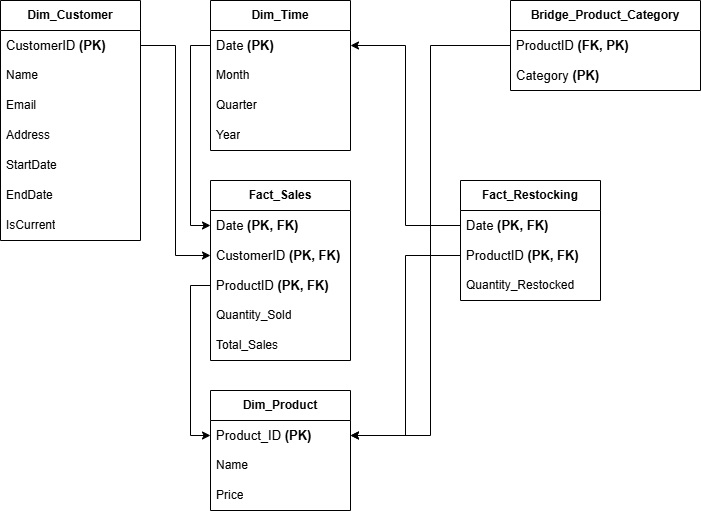

The diagram above was exported from draw.io. Its source (the exported page's mxGraphModel, read from the mxfile embedded in the PNG):
<mxGraphModel dx="1213" dy="764" grid="1" gridSize="10" guides="1" tooltips="1" connect="1" arrows="1" fold="1" page="1" pageScale="1" pageWidth="827" pageHeight="1169" math="0" shadow="0">
  <root>
    <mxCell id="0" />
    <mxCell id="1" parent="0" />
    <mxCell id="qWQkdjZ5Y740RFHdvfB2-15" value="&lt;span style=&quot;font-weight: 700;&quot;&gt;Dim_Customer&lt;/span&gt;" style="swimlane;fontStyle=0;childLayout=stackLayout;horizontal=1;startSize=30;horizontalStack=0;resizeParent=1;resizeParentMax=0;resizeLast=0;collapsible=1;marginBottom=0;whiteSpace=wrap;html=1;" parent="1" vertex="1">
      <mxGeometry x="40" y="40" width="140" height="240" as="geometry" />
    </mxCell>
    <mxCell id="qWQkdjZ5Y740RFHdvfB2-16" value="&lt;span style=&quot;font-family: -apple-system, BlinkMacSystemFont, Roboto, &amp;quot;Helvetica Neue&amp;quot;, Geneva, &amp;quot;Noto Sans Armenian&amp;quot;, &amp;quot;Noto Sans Bengali&amp;quot;, &amp;quot;Noto Sans Cherokee&amp;quot;, &amp;quot;Noto Sans Devanagari&amp;quot;, &amp;quot;Noto Sans Ethiopic&amp;quot;, &amp;quot;Noto Sans Georgian&amp;quot;, &amp;quot;Noto Sans Hebrew&amp;quot;, &amp;quot;Noto Sans Kannada&amp;quot;, &amp;quot;Noto Sans Khmer&amp;quot;, &amp;quot;Noto Sans Lao&amp;quot;, &amp;quot;Noto Sans Osmanya&amp;quot;, &amp;quot;Noto Sans Tamil&amp;quot;, &amp;quot;Noto Sans Telugu&amp;quot;, &amp;quot;Noto Sans Thai&amp;quot;, arial, Tahoma, verdana, sans-serif; font-size: 13px; white-space-collapse: break-spaces; background-color: rgb(255, 255, 255);&quot;&gt;CustomerID &lt;b&gt;(PK)&lt;/b&gt;&lt;/span&gt;" style="text;strokeColor=none;fillColor=none;align=left;verticalAlign=middle;spacingLeft=4;spacingRight=4;overflow=hidden;points=[[0,0.5],[1,0.5]];portConstraint=eastwest;rotatable=0;whiteSpace=wrap;html=1;" parent="qWQkdjZ5Y740RFHdvfB2-15" vertex="1">
      <mxGeometry y="30" width="140" height="30" as="geometry" />
    </mxCell>
    <mxCell id="qWQkdjZ5Y740RFHdvfB2-17" value="&lt;span style=&quot;text-align: center; text-wrap-mode: nowrap;&quot;&gt;Name&lt;/span&gt;" style="text;strokeColor=none;fillColor=none;align=left;verticalAlign=middle;spacingLeft=4;spacingRight=4;overflow=hidden;points=[[0,0.5],[1,0.5]];portConstraint=eastwest;rotatable=0;whiteSpace=wrap;html=1;" parent="qWQkdjZ5Y740RFHdvfB2-15" vertex="1">
      <mxGeometry y="60" width="140" height="30" as="geometry" />
    </mxCell>
    <mxCell id="qWQkdjZ5Y740RFHdvfB2-18" value="&lt;span style=&quot;text-align: center; text-wrap-mode: nowrap;&quot;&gt;Email&lt;/span&gt;" style="text;strokeColor=none;fillColor=none;align=left;verticalAlign=middle;spacingLeft=4;spacingRight=4;overflow=hidden;points=[[0,0.5],[1,0.5]];portConstraint=eastwest;rotatable=0;whiteSpace=wrap;html=1;" parent="qWQkdjZ5Y740RFHdvfB2-15" vertex="1">
      <mxGeometry y="90" width="140" height="30" as="geometry" />
    </mxCell>
    <mxCell id="qWQkdjZ5Y740RFHdvfB2-19" value="&lt;span style=&quot;text-align: center; text-wrap-mode: nowrap;&quot;&gt;Address&lt;/span&gt;" style="text;strokeColor=none;fillColor=none;align=left;verticalAlign=middle;spacingLeft=4;spacingRight=4;overflow=hidden;points=[[0,0.5],[1,0.5]];portConstraint=eastwest;rotatable=0;whiteSpace=wrap;html=1;" parent="qWQkdjZ5Y740RFHdvfB2-15" vertex="1">
      <mxGeometry y="120" width="140" height="30" as="geometry" />
    </mxCell>
    <mxCell id="qWQkdjZ5Y740RFHdvfB2-20" value="&lt;span style=&quot;text-align: center; text-wrap-mode: nowrap;&quot;&gt;StartDate&lt;/span&gt;" style="text;strokeColor=none;fillColor=none;align=left;verticalAlign=middle;spacingLeft=4;spacingRight=4;overflow=hidden;points=[[0,0.5],[1,0.5]];portConstraint=eastwest;rotatable=0;whiteSpace=wrap;html=1;" parent="qWQkdjZ5Y740RFHdvfB2-15" vertex="1">
      <mxGeometry y="150" width="140" height="30" as="geometry" />
    </mxCell>
    <mxCell id="qWQkdjZ5Y740RFHdvfB2-21" value="EndDate" style="text;strokeColor=none;fillColor=none;align=left;verticalAlign=middle;spacingLeft=4;spacingRight=4;overflow=hidden;points=[[0,0.5],[1,0.5]];portConstraint=eastwest;rotatable=0;whiteSpace=wrap;html=1;" parent="qWQkdjZ5Y740RFHdvfB2-15" vertex="1">
      <mxGeometry y="180" width="140" height="30" as="geometry" />
    </mxCell>
    <mxCell id="qWQkdjZ5Y740RFHdvfB2-42" value="IsCurrent" style="text;strokeColor=none;fillColor=none;align=left;verticalAlign=middle;spacingLeft=4;spacingRight=4;overflow=hidden;points=[[0,0.5],[1,0.5]];portConstraint=eastwest;rotatable=0;whiteSpace=wrap;html=1;" parent="qWQkdjZ5Y740RFHdvfB2-15" vertex="1">
      <mxGeometry y="210" width="140" height="30" as="geometry" />
    </mxCell>
    <mxCell id="qWQkdjZ5Y740RFHdvfB2-22" value="&lt;span style=&quot;font-weight: 700;&quot;&gt;Dim_Time&lt;/span&gt;" style="swimlane;fontStyle=0;childLayout=stackLayout;horizontal=1;startSize=30;horizontalStack=0;resizeParent=1;resizeParentMax=0;resizeLast=0;collapsible=1;marginBottom=0;whiteSpace=wrap;html=1;" parent="1" vertex="1">
      <mxGeometry x="250" y="40" width="140" height="150" as="geometry" />
    </mxCell>
    <mxCell id="qWQkdjZ5Y740RFHdvfB2-23" value="&lt;span style=&quot;font-family: -apple-system, BlinkMacSystemFont, Roboto, &amp;quot;Helvetica Neue&amp;quot;, Geneva, &amp;quot;Noto Sans Armenian&amp;quot;, &amp;quot;Noto Sans Bengali&amp;quot;, &amp;quot;Noto Sans Cherokee&amp;quot;, &amp;quot;Noto Sans Devanagari&amp;quot;, &amp;quot;Noto Sans Ethiopic&amp;quot;, &amp;quot;Noto Sans Georgian&amp;quot;, &amp;quot;Noto Sans Hebrew&amp;quot;, &amp;quot;Noto Sans Kannada&amp;quot;, &amp;quot;Noto Sans Khmer&amp;quot;, &amp;quot;Noto Sans Lao&amp;quot;, &amp;quot;Noto Sans Osmanya&amp;quot;, &amp;quot;Noto Sans Tamil&amp;quot;, &amp;quot;Noto Sans Telugu&amp;quot;, &amp;quot;Noto Sans Thai&amp;quot;, arial, Tahoma, verdana, sans-serif; font-size: 13px; white-space-collapse: break-spaces; background-color: rgb(255, 255, 255);&quot;&gt;Date &lt;b&gt;(PK)&lt;/b&gt;&lt;/span&gt;" style="text;strokeColor=none;fillColor=none;align=left;verticalAlign=middle;spacingLeft=4;spacingRight=4;overflow=hidden;points=[[0,0.5],[1,0.5]];portConstraint=eastwest;rotatable=0;whiteSpace=wrap;html=1;" parent="qWQkdjZ5Y740RFHdvfB2-22" vertex="1">
      <mxGeometry y="30" width="140" height="30" as="geometry" />
    </mxCell>
    <mxCell id="qWQkdjZ5Y740RFHdvfB2-24" value="Month" style="text;strokeColor=none;fillColor=none;align=left;verticalAlign=middle;spacingLeft=4;spacingRight=4;overflow=hidden;points=[[0,0.5],[1,0.5]];portConstraint=eastwest;rotatable=0;whiteSpace=wrap;html=1;" parent="qWQkdjZ5Y740RFHdvfB2-22" vertex="1">
      <mxGeometry y="60" width="140" height="30" as="geometry" />
    </mxCell>
    <mxCell id="qWQkdjZ5Y740RFHdvfB2-25" value="Quarter" style="text;strokeColor=none;fillColor=none;align=left;verticalAlign=middle;spacingLeft=4;spacingRight=4;overflow=hidden;points=[[0,0.5],[1,0.5]];portConstraint=eastwest;rotatable=0;whiteSpace=wrap;html=1;" parent="qWQkdjZ5Y740RFHdvfB2-22" vertex="1">
      <mxGeometry y="90" width="140" height="30" as="geometry" />
    </mxCell>
    <mxCell id="qWQkdjZ5Y740RFHdvfB2-43" value="Year" style="text;strokeColor=none;fillColor=none;align=left;verticalAlign=middle;spacingLeft=4;spacingRight=4;overflow=hidden;points=[[0,0.5],[1,0.5]];portConstraint=eastwest;rotatable=0;whiteSpace=wrap;html=1;" parent="qWQkdjZ5Y740RFHdvfB2-22" vertex="1">
      <mxGeometry y="120" width="140" height="30" as="geometry" />
    </mxCell>
    <mxCell id="qWQkdjZ5Y740RFHdvfB2-26" value="&lt;span style=&quot;font-weight: 700;&quot;&gt;Dim_Product&lt;/span&gt;" style="swimlane;fontStyle=0;childLayout=stackLayout;horizontal=1;startSize=30;horizontalStack=0;resizeParent=1;resizeParentMax=0;resizeLast=0;collapsible=1;marginBottom=0;whiteSpace=wrap;html=1;" parent="1" vertex="1">
      <mxGeometry x="250" y="430" width="140" height="120" as="geometry" />
    </mxCell>
    <mxCell id="qWQkdjZ5Y740RFHdvfB2-27" value="&lt;span style=&quot;font-family: -apple-system, BlinkMacSystemFont, Roboto, &amp;quot;Helvetica Neue&amp;quot;, Geneva, &amp;quot;Noto Sans Armenian&amp;quot;, &amp;quot;Noto Sans Bengali&amp;quot;, &amp;quot;Noto Sans Cherokee&amp;quot;, &amp;quot;Noto Sans Devanagari&amp;quot;, &amp;quot;Noto Sans Ethiopic&amp;quot;, &amp;quot;Noto Sans Georgian&amp;quot;, &amp;quot;Noto Sans Hebrew&amp;quot;, &amp;quot;Noto Sans Kannada&amp;quot;, &amp;quot;Noto Sans Khmer&amp;quot;, &amp;quot;Noto Sans Lao&amp;quot;, &amp;quot;Noto Sans Osmanya&amp;quot;, &amp;quot;Noto Sans Tamil&amp;quot;, &amp;quot;Noto Sans Telugu&amp;quot;, &amp;quot;Noto Sans Thai&amp;quot;, arial, Tahoma, verdana, sans-serif; font-size: 13px; white-space-collapse: break-spaces; background-color: rgb(255, 255, 255);&quot;&gt;Product_ID &lt;b&gt;(PK)&lt;/b&gt;&lt;/span&gt;" style="text;strokeColor=none;fillColor=none;align=left;verticalAlign=middle;spacingLeft=4;spacingRight=4;overflow=hidden;points=[[0,0.5],[1,0.5]];portConstraint=eastwest;rotatable=0;whiteSpace=wrap;html=1;" parent="qWQkdjZ5Y740RFHdvfB2-26" vertex="1">
      <mxGeometry y="30" width="140" height="30" as="geometry" />
    </mxCell>
    <mxCell id="qWQkdjZ5Y740RFHdvfB2-28" value="Name" style="text;strokeColor=none;fillColor=none;align=left;verticalAlign=middle;spacingLeft=4;spacingRight=4;overflow=hidden;points=[[0,0.5],[1,0.5]];portConstraint=eastwest;rotatable=0;whiteSpace=wrap;html=1;" parent="qWQkdjZ5Y740RFHdvfB2-26" vertex="1">
      <mxGeometry y="60" width="140" height="30" as="geometry" />
    </mxCell>
    <mxCell id="qWQkdjZ5Y740RFHdvfB2-29" value="Price" style="text;strokeColor=none;fillColor=none;align=left;verticalAlign=middle;spacingLeft=4;spacingRight=4;overflow=hidden;points=[[0,0.5],[1,0.5]];portConstraint=eastwest;rotatable=0;whiteSpace=wrap;html=1;" parent="qWQkdjZ5Y740RFHdvfB2-26" vertex="1">
      <mxGeometry y="90" width="140" height="30" as="geometry" />
    </mxCell>
    <mxCell id="qWQkdjZ5Y740RFHdvfB2-30" value="&lt;span style=&quot;font-weight: 700;&quot;&gt;Fact_Sales&lt;/span&gt;" style="swimlane;fontStyle=0;childLayout=stackLayout;horizontal=1;startSize=30;horizontalStack=0;resizeParent=1;resizeParentMax=0;resizeLast=0;collapsible=1;marginBottom=0;whiteSpace=wrap;html=1;" parent="1" vertex="1">
      <mxGeometry x="250" y="220" width="140" height="180" as="geometry" />
    </mxCell>
    <mxCell id="qWQkdjZ5Y740RFHdvfB2-31" value="&lt;span style=&quot;font-family: -apple-system, BlinkMacSystemFont, Roboto, &amp;quot;Helvetica Neue&amp;quot;, Geneva, &amp;quot;Noto Sans Armenian&amp;quot;, &amp;quot;Noto Sans Bengali&amp;quot;, &amp;quot;Noto Sans Cherokee&amp;quot;, &amp;quot;Noto Sans Devanagari&amp;quot;, &amp;quot;Noto Sans Ethiopic&amp;quot;, &amp;quot;Noto Sans Georgian&amp;quot;, &amp;quot;Noto Sans Hebrew&amp;quot;, &amp;quot;Noto Sans Kannada&amp;quot;, &amp;quot;Noto Sans Khmer&amp;quot;, &amp;quot;Noto Sans Lao&amp;quot;, &amp;quot;Noto Sans Osmanya&amp;quot;, &amp;quot;Noto Sans Tamil&amp;quot;, &amp;quot;Noto Sans Telugu&amp;quot;, &amp;quot;Noto Sans Thai&amp;quot;, arial, Tahoma, verdana, sans-serif; font-size: 13px; white-space-collapse: break-spaces; background-color: rgb(255, 255, 255);&quot;&gt;Date &lt;b&gt;(PK, FK)&lt;/b&gt;&lt;/span&gt;" style="text;strokeColor=none;fillColor=none;align=left;verticalAlign=middle;spacingLeft=4;spacingRight=4;overflow=hidden;points=[[0,0.5],[1,0.5]];portConstraint=eastwest;rotatable=0;whiteSpace=wrap;html=1;" parent="qWQkdjZ5Y740RFHdvfB2-30" vertex="1">
      <mxGeometry y="30" width="140" height="30" as="geometry" />
    </mxCell>
    <mxCell id="qWQkdjZ5Y740RFHdvfB2-32" value="&lt;span style=&quot;font-family: -apple-system, BlinkMacSystemFont, Roboto, &amp;quot;Helvetica Neue&amp;quot;, Geneva, &amp;quot;Noto Sans Armenian&amp;quot;, &amp;quot;Noto Sans Bengali&amp;quot;, &amp;quot;Noto Sans Cherokee&amp;quot;, &amp;quot;Noto Sans Devanagari&amp;quot;, &amp;quot;Noto Sans Ethiopic&amp;quot;, &amp;quot;Noto Sans Georgian&amp;quot;, &amp;quot;Noto Sans Hebrew&amp;quot;, &amp;quot;Noto Sans Kannada&amp;quot;, &amp;quot;Noto Sans Khmer&amp;quot;, &amp;quot;Noto Sans Lao&amp;quot;, &amp;quot;Noto Sans Osmanya&amp;quot;, &amp;quot;Noto Sans Tamil&amp;quot;, &amp;quot;Noto Sans Telugu&amp;quot;, &amp;quot;Noto Sans Thai&amp;quot;, arial, Tahoma, verdana, sans-serif; font-size: 13px; white-space-collapse: break-spaces; background-color: rgb(255, 255, 255);&quot;&gt;CustomerID &lt;b&gt;(PK, FK)&lt;/b&gt;&lt;/span&gt;" style="text;strokeColor=none;fillColor=none;align=left;verticalAlign=middle;spacingLeft=4;spacingRight=4;overflow=hidden;points=[[0,0.5],[1,0.5]];portConstraint=eastwest;rotatable=0;whiteSpace=wrap;html=1;" parent="qWQkdjZ5Y740RFHdvfB2-30" vertex="1">
      <mxGeometry y="60" width="140" height="30" as="geometry" />
    </mxCell>
    <mxCell id="qWQkdjZ5Y740RFHdvfB2-33" value="&lt;span style=&quot;font-family: -apple-system, BlinkMacSystemFont, Roboto, &amp;quot;Helvetica Neue&amp;quot;, Geneva, &amp;quot;Noto Sans Armenian&amp;quot;, &amp;quot;Noto Sans Bengali&amp;quot;, &amp;quot;Noto Sans Cherokee&amp;quot;, &amp;quot;Noto Sans Devanagari&amp;quot;, &amp;quot;Noto Sans Ethiopic&amp;quot;, &amp;quot;Noto Sans Georgian&amp;quot;, &amp;quot;Noto Sans Hebrew&amp;quot;, &amp;quot;Noto Sans Kannada&amp;quot;, &amp;quot;Noto Sans Khmer&amp;quot;, &amp;quot;Noto Sans Lao&amp;quot;, &amp;quot;Noto Sans Osmanya&amp;quot;, &amp;quot;Noto Sans Tamil&amp;quot;, &amp;quot;Noto Sans Telugu&amp;quot;, &amp;quot;Noto Sans Thai&amp;quot;, arial, Tahoma, verdana, sans-serif; font-size: 13px; white-space-collapse: break-spaces; background-color: rgb(255, 255, 255);&quot;&gt;ProductID &lt;b&gt;(PK, FK)&lt;/b&gt;&lt;/span&gt;" style="text;strokeColor=none;fillColor=none;align=left;verticalAlign=middle;spacingLeft=4;spacingRight=4;overflow=hidden;points=[[0,0.5],[1,0.5]];portConstraint=eastwest;rotatable=0;whiteSpace=wrap;html=1;" parent="qWQkdjZ5Y740RFHdvfB2-30" vertex="1">
      <mxGeometry y="90" width="140" height="30" as="geometry" />
    </mxCell>
    <mxCell id="qWQkdjZ5Y740RFHdvfB2-44" value="Quantity_Sold" style="text;strokeColor=none;fillColor=none;align=left;verticalAlign=middle;spacingLeft=4;spacingRight=4;overflow=hidden;points=[[0,0.5],[1,0.5]];portConstraint=eastwest;rotatable=0;whiteSpace=wrap;html=1;" parent="qWQkdjZ5Y740RFHdvfB2-30" vertex="1">
      <mxGeometry y="120" width="140" height="30" as="geometry" />
    </mxCell>
    <mxCell id="qWQkdjZ5Y740RFHdvfB2-45" value="Total_Sales" style="text;strokeColor=none;fillColor=none;align=left;verticalAlign=middle;spacingLeft=4;spacingRight=4;overflow=hidden;points=[[0,0.5],[1,0.5]];portConstraint=eastwest;rotatable=0;whiteSpace=wrap;html=1;" parent="qWQkdjZ5Y740RFHdvfB2-30" vertex="1">
      <mxGeometry y="150" width="140" height="30" as="geometry" />
    </mxCell>
    <mxCell id="qWQkdjZ5Y740RFHdvfB2-34" value="&lt;b&gt;Fact_Restocking&lt;/b&gt;" style="swimlane;fontStyle=0;childLayout=stackLayout;horizontal=1;startSize=30;horizontalStack=0;resizeParent=1;resizeParentMax=0;resizeLast=0;collapsible=1;marginBottom=0;whiteSpace=wrap;html=1;" parent="1" vertex="1">
      <mxGeometry x="500" y="220" width="140" height="120" as="geometry" />
    </mxCell>
    <mxCell id="qWQkdjZ5Y740RFHdvfB2-35" value="&lt;span style=&quot;font-family: -apple-system, BlinkMacSystemFont, Roboto, &amp;quot;Helvetica Neue&amp;quot;, Geneva, &amp;quot;Noto Sans Armenian&amp;quot;, &amp;quot;Noto Sans Bengali&amp;quot;, &amp;quot;Noto Sans Cherokee&amp;quot;, &amp;quot;Noto Sans Devanagari&amp;quot;, &amp;quot;Noto Sans Ethiopic&amp;quot;, &amp;quot;Noto Sans Georgian&amp;quot;, &amp;quot;Noto Sans Hebrew&amp;quot;, &amp;quot;Noto Sans Kannada&amp;quot;, &amp;quot;Noto Sans Khmer&amp;quot;, &amp;quot;Noto Sans Lao&amp;quot;, &amp;quot;Noto Sans Osmanya&amp;quot;, &amp;quot;Noto Sans Tamil&amp;quot;, &amp;quot;Noto Sans Telugu&amp;quot;, &amp;quot;Noto Sans Thai&amp;quot;, arial, Tahoma, verdana, sans-serif; font-size: 13px; white-space-collapse: break-spaces; background-color: rgb(255, 255, 255);&quot;&gt;Date &lt;b&gt;(PK, FK)&lt;/b&gt;&lt;/span&gt;" style="text;strokeColor=none;fillColor=none;align=left;verticalAlign=middle;spacingLeft=4;spacingRight=4;overflow=hidden;points=[[0,0.5],[1,0.5]];portConstraint=eastwest;rotatable=0;whiteSpace=wrap;html=1;" parent="qWQkdjZ5Y740RFHdvfB2-34" vertex="1">
      <mxGeometry y="30" width="140" height="30" as="geometry" />
    </mxCell>
    <mxCell id="qWQkdjZ5Y740RFHdvfB2-36" value="&lt;span style=&quot;font-family: -apple-system, BlinkMacSystemFont, Roboto, &amp;quot;Helvetica Neue&amp;quot;, Geneva, &amp;quot;Noto Sans Armenian&amp;quot;, &amp;quot;Noto Sans Bengali&amp;quot;, &amp;quot;Noto Sans Cherokee&amp;quot;, &amp;quot;Noto Sans Devanagari&amp;quot;, &amp;quot;Noto Sans Ethiopic&amp;quot;, &amp;quot;Noto Sans Georgian&amp;quot;, &amp;quot;Noto Sans Hebrew&amp;quot;, &amp;quot;Noto Sans Kannada&amp;quot;, &amp;quot;Noto Sans Khmer&amp;quot;, &amp;quot;Noto Sans Lao&amp;quot;, &amp;quot;Noto Sans Osmanya&amp;quot;, &amp;quot;Noto Sans Tamil&amp;quot;, &amp;quot;Noto Sans Telugu&amp;quot;, &amp;quot;Noto Sans Thai&amp;quot;, arial, Tahoma, verdana, sans-serif; font-size: 13px; white-space-collapse: break-spaces; background-color: rgb(255, 255, 255);&quot;&gt;ProductID&lt;b&gt; (PK, FK)&lt;/b&gt;&lt;/span&gt;" style="text;strokeColor=none;fillColor=none;align=left;verticalAlign=middle;spacingLeft=4;spacingRight=4;overflow=hidden;points=[[0,0.5],[1,0.5]];portConstraint=eastwest;rotatable=0;whiteSpace=wrap;html=1;" parent="qWQkdjZ5Y740RFHdvfB2-34" vertex="1">
      <mxGeometry y="60" width="140" height="30" as="geometry" />
    </mxCell>
    <mxCell id="qWQkdjZ5Y740RFHdvfB2-46" value="Quantity_Restocked" style="text;strokeColor=none;fillColor=none;align=left;verticalAlign=middle;spacingLeft=4;spacingRight=4;overflow=hidden;points=[[0,0.5],[1,0.5]];portConstraint=eastwest;rotatable=0;whiteSpace=wrap;html=1;" parent="qWQkdjZ5Y740RFHdvfB2-34" vertex="1">
      <mxGeometry y="90" width="140" height="30" as="geometry" />
    </mxCell>
    <mxCell id="qWQkdjZ5Y740RFHdvfB2-38" value="&lt;b&gt;Bridge_Product_Category&lt;/b&gt;" style="swimlane;fontStyle=0;childLayout=stackLayout;horizontal=1;startSize=30;horizontalStack=0;resizeParent=1;resizeParentMax=0;resizeLast=0;collapsible=1;marginBottom=0;whiteSpace=wrap;html=1;" parent="1" vertex="1">
      <mxGeometry x="550" y="40" width="190" height="90" as="geometry" />
    </mxCell>
    <mxCell id="qWQkdjZ5Y740RFHdvfB2-39" value="&lt;span style=&quot;font-family: -apple-system, BlinkMacSystemFont, Roboto, &amp;quot;Helvetica Neue&amp;quot;, Geneva, &amp;quot;Noto Sans Armenian&amp;quot;, &amp;quot;Noto Sans Bengali&amp;quot;, &amp;quot;Noto Sans Cherokee&amp;quot;, &amp;quot;Noto Sans Devanagari&amp;quot;, &amp;quot;Noto Sans Ethiopic&amp;quot;, &amp;quot;Noto Sans Georgian&amp;quot;, &amp;quot;Noto Sans Hebrew&amp;quot;, &amp;quot;Noto Sans Kannada&amp;quot;, &amp;quot;Noto Sans Khmer&amp;quot;, &amp;quot;Noto Sans Lao&amp;quot;, &amp;quot;Noto Sans Osmanya&amp;quot;, &amp;quot;Noto Sans Tamil&amp;quot;, &amp;quot;Noto Sans Telugu&amp;quot;, &amp;quot;Noto Sans Thai&amp;quot;, arial, Tahoma, verdana, sans-serif; font-size: 13px; white-space-collapse: break-spaces; background-color: rgb(255, 255, 255);&quot;&gt;ProductID &lt;b&gt;(FK, PK)&lt;/b&gt;&lt;/span&gt;" style="text;strokeColor=none;fillColor=none;align=left;verticalAlign=middle;spacingLeft=4;spacingRight=4;overflow=hidden;points=[[0,0.5],[1,0.5]];portConstraint=eastwest;rotatable=0;whiteSpace=wrap;html=1;" parent="qWQkdjZ5Y740RFHdvfB2-38" vertex="1">
      <mxGeometry y="30" width="190" height="30" as="geometry" />
    </mxCell>
    <mxCell id="qWQkdjZ5Y740RFHdvfB2-40" value="&lt;span style=&quot;font-family: -apple-system, BlinkMacSystemFont, Roboto, &amp;quot;Helvetica Neue&amp;quot;, Geneva, &amp;quot;Noto Sans Armenian&amp;quot;, &amp;quot;Noto Sans Bengali&amp;quot;, &amp;quot;Noto Sans Cherokee&amp;quot;, &amp;quot;Noto Sans Devanagari&amp;quot;, &amp;quot;Noto Sans Ethiopic&amp;quot;, &amp;quot;Noto Sans Georgian&amp;quot;, &amp;quot;Noto Sans Hebrew&amp;quot;, &amp;quot;Noto Sans Kannada&amp;quot;, &amp;quot;Noto Sans Khmer&amp;quot;, &amp;quot;Noto Sans Lao&amp;quot;, &amp;quot;Noto Sans Osmanya&amp;quot;, &amp;quot;Noto Sans Tamil&amp;quot;, &amp;quot;Noto Sans Telugu&amp;quot;, &amp;quot;Noto Sans Thai&amp;quot;, arial, Tahoma, verdana, sans-serif; font-size: 13px; white-space-collapse: break-spaces; background-color: rgb(255, 255, 255);&quot;&gt;Category &lt;b&gt;(PK)&lt;/b&gt;&lt;/span&gt;" style="text;strokeColor=none;fillColor=none;align=left;verticalAlign=middle;spacingLeft=4;spacingRight=4;overflow=hidden;points=[[0,0.5],[1,0.5]];portConstraint=eastwest;rotatable=0;whiteSpace=wrap;html=1;" parent="qWQkdjZ5Y740RFHdvfB2-38" vertex="1">
      <mxGeometry y="60" width="190" height="30" as="geometry" />
    </mxCell>
    <mxCell id="zOPk8dXmLL0GUtv0jmvd-1" style="edgeStyle=orthogonalEdgeStyle;rounded=0;orthogonalLoop=1;jettySize=auto;html=1;exitX=1;exitY=0.5;exitDx=0;exitDy=0;entryX=0;entryY=0.5;entryDx=0;entryDy=0;" parent="1" source="qWQkdjZ5Y740RFHdvfB2-16" target="qWQkdjZ5Y740RFHdvfB2-32" edge="1">
      <mxGeometry relative="1" as="geometry" />
    </mxCell>
    <mxCell id="zOPk8dXmLL0GUtv0jmvd-3" style="edgeStyle=orthogonalEdgeStyle;rounded=0;orthogonalLoop=1;jettySize=auto;html=1;exitX=0;exitY=0.5;exitDx=0;exitDy=0;entryX=0;entryY=0.5;entryDx=0;entryDy=0;" parent="1" source="qWQkdjZ5Y740RFHdvfB2-23" target="qWQkdjZ5Y740RFHdvfB2-31" edge="1">
      <mxGeometry relative="1" as="geometry" />
    </mxCell>
    <mxCell id="zOPk8dXmLL0GUtv0jmvd-9" style="edgeStyle=orthogonalEdgeStyle;rounded=0;orthogonalLoop=1;jettySize=auto;html=1;exitX=0;exitY=0.5;exitDx=0;exitDy=0;entryX=0;entryY=0.5;entryDx=0;entryDy=0;" parent="1" source="qWQkdjZ5Y740RFHdvfB2-33" target="qWQkdjZ5Y740RFHdvfB2-27" edge="1">
      <mxGeometry relative="1" as="geometry" />
    </mxCell>
    <mxCell id="zOPk8dXmLL0GUtv0jmvd-10" style="edgeStyle=orthogonalEdgeStyle;rounded=0;orthogonalLoop=1;jettySize=auto;html=1;exitX=0;exitY=0.5;exitDx=0;exitDy=0;entryX=1;entryY=0.5;entryDx=0;entryDy=0;" parent="1" source="qWQkdjZ5Y740RFHdvfB2-36" target="qWQkdjZ5Y740RFHdvfB2-27" edge="1">
      <mxGeometry relative="1" as="geometry" />
    </mxCell>
    <mxCell id="zOPk8dXmLL0GUtv0jmvd-11" style="edgeStyle=orthogonalEdgeStyle;rounded=0;orthogonalLoop=1;jettySize=auto;html=1;exitX=0;exitY=0.5;exitDx=0;exitDy=0;entryX=1;entryY=0.5;entryDx=0;entryDy=0;" parent="1" source="qWQkdjZ5Y740RFHdvfB2-39" target="qWQkdjZ5Y740RFHdvfB2-27" edge="1">
      <mxGeometry relative="1" as="geometry" />
    </mxCell>
    <mxCell id="zOPk8dXmLL0GUtv0jmvd-12" style="edgeStyle=orthogonalEdgeStyle;rounded=0;orthogonalLoop=1;jettySize=auto;html=1;exitX=0;exitY=0.5;exitDx=0;exitDy=0;entryX=1;entryY=0.5;entryDx=0;entryDy=0;" parent="1" source="qWQkdjZ5Y740RFHdvfB2-35" target="qWQkdjZ5Y740RFHdvfB2-23" edge="1">
      <mxGeometry relative="1" as="geometry" />
    </mxCell>
  </root>
</mxGraphModel>